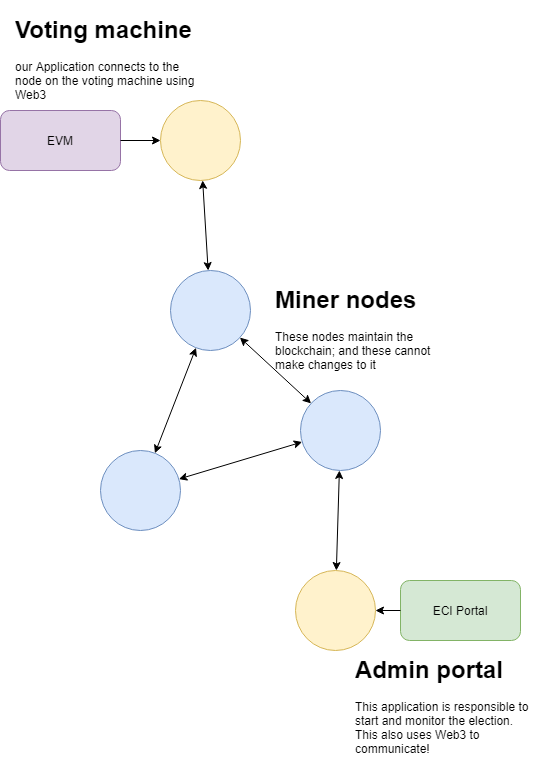

The diagram above was exported from draw.io. Its source (the exported page's mxGraphModel, read from the mxfile embedded in the PNG):
<mxGraphModel dx="1422" dy="1904" grid="1" gridSize="10" guides="1" tooltips="1" connect="1" arrows="1" fold="1" page="1" pageScale="1" pageWidth="850" pageHeight="1100" math="0" shadow="0">
  <root>
    <mxCell id="0" />
    <mxCell id="1" parent="0" />
    <mxCell id="2" value="" style="ellipse;whiteSpace=wrap;html=1;aspect=fixed;fillColor=#dae8fc;strokeColor=#6c8ebf;" vertex="1" parent="1">
      <mxGeometry x="230" y="390" width="80" height="80" as="geometry" />
    </mxCell>
    <mxCell id="3" value="" style="ellipse;whiteSpace=wrap;html=1;aspect=fixed;fillColor=#dae8fc;strokeColor=#6c8ebf;" vertex="1" parent="1">
      <mxGeometry x="300" y="210" width="80" height="80" as="geometry" />
    </mxCell>
    <mxCell id="4" value="" style="ellipse;whiteSpace=wrap;html=1;aspect=fixed;fillColor=#dae8fc;strokeColor=#6c8ebf;" vertex="1" parent="1">
      <mxGeometry x="430" y="330" width="80" height="80" as="geometry" />
    </mxCell>
    <mxCell id="5" value="" style="ellipse;whiteSpace=wrap;html=1;aspect=fixed;fillColor=#fff2cc;strokeColor=#d6b656;" vertex="1" parent="1">
      <mxGeometry x="425" y="510" width="80" height="80" as="geometry" />
    </mxCell>
    <mxCell id="6" value="" style="ellipse;whiteSpace=wrap;html=1;aspect=fixed;fillColor=#fff2cc;strokeColor=#d6b656;" vertex="1" parent="1">
      <mxGeometry x="290" y="40" width="80" height="80" as="geometry" />
    </mxCell>
    <mxCell id="7" value="ECI Portal" style="rounded=1;whiteSpace=wrap;html=1;fillColor=#d5e8d4;strokeColor=#82b366;" vertex="1" parent="1">
      <mxGeometry x="530" y="520" width="120" height="60" as="geometry" />
    </mxCell>
    <mxCell id="8" value="EVM" style="rounded=1;whiteSpace=wrap;html=1;fillColor=#e1d5e7;strokeColor=#9673a6;" vertex="1" parent="1">
      <mxGeometry x="130" y="50" width="120" height="60" as="geometry" />
    </mxCell>
    <mxCell id="9" value="" style="endArrow=classic;startArrow=classic;html=1;" edge="1" source="2" target="3" parent="1">
      <mxGeometry width="50" height="50" relative="1" as="geometry">
        <mxPoint x="400" y="440" as="sourcePoint" />
        <mxPoint x="450" y="390" as="targetPoint" />
      </mxGeometry>
    </mxCell>
    <mxCell id="10" value="" style="endArrow=classic;startArrow=classic;html=1;" edge="1" source="3" target="4" parent="1">
      <mxGeometry width="50" height="50" relative="1" as="geometry">
        <mxPoint x="400" y="440" as="sourcePoint" />
        <mxPoint x="450" y="390" as="targetPoint" />
      </mxGeometry>
    </mxCell>
    <mxCell id="11" value="" style="endArrow=classic;startArrow=classic;html=1;" edge="1" source="6" target="3" parent="1">
      <mxGeometry width="50" height="50" relative="1" as="geometry">
        <mxPoint x="400" y="440" as="sourcePoint" />
        <mxPoint x="450" y="390" as="targetPoint" />
      </mxGeometry>
    </mxCell>
    <mxCell id="12" value="" style="endArrow=classic;startArrow=classic;html=1;" edge="1" source="5" target="4" parent="1">
      <mxGeometry width="50" height="50" relative="1" as="geometry">
        <mxPoint x="400" y="440" as="sourcePoint" />
        <mxPoint x="450" y="390" as="targetPoint" />
      </mxGeometry>
    </mxCell>
    <mxCell id="13" value="" style="endArrow=classic;html=1;" edge="1" source="7" target="5" parent="1">
      <mxGeometry width="50" height="50" relative="1" as="geometry">
        <mxPoint x="400" y="440" as="sourcePoint" />
        <mxPoint x="450" y="390" as="targetPoint" />
      </mxGeometry>
    </mxCell>
    <mxCell id="14" value="" style="endArrow=classic;html=1;" edge="1" source="8" target="6" parent="1">
      <mxGeometry width="50" height="50" relative="1" as="geometry">
        <mxPoint x="400" y="440" as="sourcePoint" />
        <mxPoint x="450" y="390" as="targetPoint" />
      </mxGeometry>
    </mxCell>
    <mxCell id="15" value="" style="endArrow=classic;startArrow=classic;html=1;" edge="1" source="2" target="4" parent="1">
      <mxGeometry width="50" height="50" relative="1" as="geometry">
        <mxPoint x="400" y="270" as="sourcePoint" />
        <mxPoint x="450" y="220" as="targetPoint" />
      </mxGeometry>
    </mxCell>
    <mxCell id="16" value="&lt;h1&gt;Miner nodes&lt;/h1&gt;&lt;p&gt;These nodes maintain the blockchain; and these cannot make changes to it&lt;/p&gt;" style="text;html=1;strokeColor=none;fillColor=none;spacing=5;spacingTop=-20;whiteSpace=wrap;overflow=hidden;rounded=0;" vertex="1" parent="1">
      <mxGeometry x="400" y="220" width="190" height="120" as="geometry" />
    </mxCell>
    <mxCell id="17" value="&lt;h1&gt;Voting machine&lt;/h1&gt;&lt;p&gt;our Application connects to the node on the voting machine using Web3&lt;/p&gt;" style="text;html=1;strokeColor=none;fillColor=none;spacing=5;spacingTop=-20;whiteSpace=wrap;overflow=hidden;rounded=0;" vertex="1" parent="1">
      <mxGeometry x="140" y="-50" width="200" height="100" as="geometry" />
    </mxCell>
    <mxCell id="18" value="&lt;h1&gt;Admin portal&lt;/h1&gt;&lt;div&gt;This application is responsible to start and monitor the election. This also uses Web3 to communicate!&lt;/div&gt;" style="text;html=1;strokeColor=none;fillColor=none;spacing=5;spacingTop=-20;whiteSpace=wrap;overflow=hidden;rounded=0;" vertex="1" parent="1">
      <mxGeometry x="480" y="590" width="190" height="120" as="geometry" />
    </mxCell>
  </root>
</mxGraphModel>